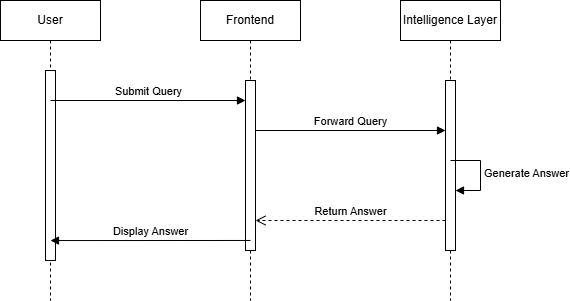

The diagram above was exported from draw.io. Its source (the exported page's mxGraphModel, read from the mxfile embedded in the PNG):
<mxGraphModel dx="1665" dy="881" grid="1" gridSize="10" guides="1" tooltips="1" connect="1" arrows="1" fold="1" page="1" pageScale="1" pageWidth="850" pageHeight="1100" math="0" shadow="0">
  <root>
    <mxCell id="0" />
    <mxCell id="1" parent="0" />
    <mxCell id="9XS8s_TjZF8hpaBrojWt-1" parent="1" style="shape=umlLifeline;perimeter=lifelinePerimeter;whiteSpace=wrap;html=1;container=0;dropTarget=0;collapsible=0;recursiveResize=0;outlineConnect=0;portConstraint=eastwest;newEdgeStyle={&quot;edgeStyle&quot;:&quot;elbowEdgeStyle&quot;,&quot;elbow&quot;:&quot;vertical&quot;,&quot;curved&quot;:0,&quot;rounded&quot;:0};" value="User" vertex="1">
      <mxGeometry height="300" width="100" x="160" y="120" as="geometry" />
    </mxCell>
    <mxCell id="9XS8s_TjZF8hpaBrojWt-2" parent="9XS8s_TjZF8hpaBrojWt-1" style="html=1;points=[];perimeter=orthogonalPerimeter;outlineConnect=0;targetShapes=umlLifeline;portConstraint=eastwest;newEdgeStyle={&quot;edgeStyle&quot;:&quot;elbowEdgeStyle&quot;,&quot;elbow&quot;:&quot;vertical&quot;,&quot;curved&quot;:0,&quot;rounded&quot;:0};" value="" vertex="1">
      <mxGeometry height="190" width="10" x="45" y="70" as="geometry" />
    </mxCell>
    <mxCell id="9XS8s_TjZF8hpaBrojWt-3" parent="1" style="shape=umlLifeline;perimeter=lifelinePerimeter;whiteSpace=wrap;html=1;container=0;dropTarget=0;collapsible=0;recursiveResize=0;outlineConnect=0;portConstraint=eastwest;newEdgeStyle={&quot;edgeStyle&quot;:&quot;elbowEdgeStyle&quot;,&quot;elbow&quot;:&quot;vertical&quot;,&quot;curved&quot;:0,&quot;rounded&quot;:0};" value="Frontend" vertex="1">
      <mxGeometry height="300" width="100" x="360" y="120" as="geometry" />
    </mxCell>
    <mxCell id="9XS8s_TjZF8hpaBrojWt-4" parent="9XS8s_TjZF8hpaBrojWt-3" style="html=1;points=[];perimeter=orthogonalPerimeter;outlineConnect=0;targetShapes=umlLifeline;portConstraint=eastwest;newEdgeStyle={&quot;edgeStyle&quot;:&quot;elbowEdgeStyle&quot;,&quot;elbow&quot;:&quot;vertical&quot;,&quot;curved&quot;:0,&quot;rounded&quot;:0};" value="" vertex="1">
      <mxGeometry height="170" width="10" x="45" y="80" as="geometry" />
    </mxCell>
    <mxCell id="9XS8s_TjZF8hpaBrojWt-5" parent="1" style="shape=umlLifeline;perimeter=lifelinePerimeter;whiteSpace=wrap;html=1;container=0;dropTarget=0;collapsible=0;recursiveResize=0;outlineConnect=0;portConstraint=eastwest;newEdgeStyle={&quot;edgeStyle&quot;:&quot;elbowEdgeStyle&quot;,&quot;elbow&quot;:&quot;vertical&quot;,&quot;curved&quot;:0,&quot;rounded&quot;:0};" value="Intelligence Layer" vertex="1">
      <mxGeometry height="300" width="100" x="560" y="120" as="geometry" />
    </mxCell>
    <mxCell id="9XS8s_TjZF8hpaBrojWt-6" parent="9XS8s_TjZF8hpaBrojWt-5" style="html=1;points=[];perimeter=orthogonalPerimeter;outlineConnect=0;targetShapes=umlLifeline;portConstraint=eastwest;newEdgeStyle={&quot;edgeStyle&quot;:&quot;elbowEdgeStyle&quot;,&quot;elbow&quot;:&quot;vertical&quot;,&quot;curved&quot;:0,&quot;rounded&quot;:0};" value="" vertex="1">
      <mxGeometry height="170" width="10" x="45" y="80" as="geometry" />
    </mxCell>
    <mxCell id="9XS8s_TjZF8hpaBrojWt-12" edge="1" parent="9XS8s_TjZF8hpaBrojWt-5" style="html=1;align=left;spacingLeft=2;endArrow=block;rounded=0;edgeStyle=orthogonalEdgeStyle;curved=0;rounded=0;" value="Generate Answer">
      <mxGeometry relative="1" as="geometry">
        <Array as="points">
          <mxPoint x="80" y="190" />
        </Array>
        <mxPoint x="50" y="160" as="sourcePoint" />
        <mxPoint x="55" y="190" as="targetPoint" />
      </mxGeometry>
    </mxCell>
    <mxCell id="9XS8s_TjZF8hpaBrojWt-7" edge="1" parent="1" source="9XS8s_TjZF8hpaBrojWt-2" style="html=1;verticalAlign=bottom;endArrow=block;curved=0;rounded=0;exitX=0.5;exitY=0.158;exitDx=0;exitDy=0;exitPerimeter=0;" target="9XS8s_TjZF8hpaBrojWt-4" value="Submit Query">
      <mxGeometry relative="1" width="80" as="geometry">
        <mxPoint x="220" y="220" as="sourcePoint" />
        <mxPoint x="300" y="220" as="targetPoint" />
      </mxGeometry>
    </mxCell>
    <mxCell id="9XS8s_TjZF8hpaBrojWt-8" edge="1" parent="1" source="9XS8s_TjZF8hpaBrojWt-4" style="html=1;verticalAlign=bottom;endArrow=block;curved=0;rounded=0;" value="Forward Query">
      <mxGeometry relative="1" width="80" as="geometry">
        <mxPoint x="399.5" y="250" as="sourcePoint" />
        <mxPoint x="605" y="250" as="targetPoint" />
      </mxGeometry>
    </mxCell>
    <mxCell id="9XS8s_TjZF8hpaBrojWt-9" edge="1" parent="1" style="html=1;verticalAlign=bottom;endArrow=open;dashed=1;endSize=8;curved=0;rounded=0;" target="9XS8s_TjZF8hpaBrojWt-4" value="Return Answer">
      <mxGeometry relative="1" as="geometry">
        <mxPoint x="605" y="340" as="sourcePoint" />
        <mxPoint x="399.5" y="340" as="targetPoint" />
      </mxGeometry>
    </mxCell>
    <mxCell id="9XS8s_TjZF8hpaBrojWt-10" edge="1" parent="1" source="9XS8s_TjZF8hpaBrojWt-4" style="html=1;verticalAlign=bottom;endArrow=block;curved=0;rounded=0;entryX=0.5;entryY=0.895;entryDx=0;entryDy=0;entryPerimeter=0;exitX=0.5;exitY=0.941;exitDx=0;exitDy=0;exitPerimeter=0;" target="9XS8s_TjZF8hpaBrojWt-2" value="Display Answer">
      <mxGeometry relative="1" width="80" as="geometry">
        <mxPoint x="400" y="360" as="sourcePoint" />
        <mxPoint x="220" y="360" as="targetPoint" />
      </mxGeometry>
    </mxCell>
  </root>
</mxGraphModel>